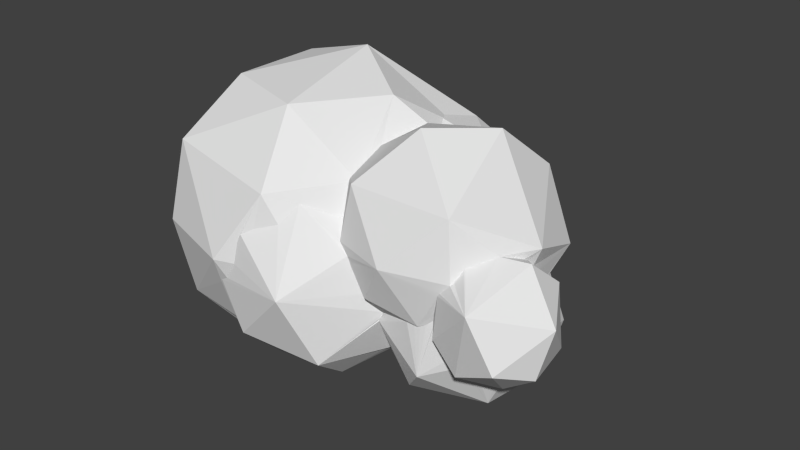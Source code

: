 # Source: Cloud9.blend  (saved by Blender 2.83.19; exported with 4.5.12 LTS)
import bpy
from mathutils import Matrix  # noqa: F401  (used for matrix-valued properties, if any)

bpy.ops.wm.read_factory_settings(use_empty=True)
scene = bpy.context.scene
scene.name = 'Scene'

# ---- collections
col_collection_1 = bpy.data.collections.new('Collection 1'); scene.collection.children.link(col_collection_1)

# ---- materials (node trees are filled in below, after node groups)
mat_material_001 = bpy.data.materials.new('Material.001')
mat_material_001.alpha_threshold = 0.0
mat_material_001.roughness = 0.5

# ---- material node trees
mat_material_001.use_nodes = True; mat_material_001.node_tree.nodes.clear()
_N = mat_material_001.node_tree.nodes; _L = mat_material_001.node_tree.links
n0 = _N.new('ShaderNodeOutputMaterial'); n0.name = 'Material Output'; n0.location = (300, 300)
n1 = _N.new('ShaderNodeBsdfDiffuse'); n1.name = 'Diffuse BSDF'; n1.location = (10, 300)
_L.new(n1.outputs[0], n0.inputs[0])
n0.is_active_output = True

# ---- world
world_world = bpy.data.worlds.new('World'); scene.world = world_world
world_world.color = (0.05088, 0.05088, 0.05088)
world_world.use_sun_shadow = False
world_world.sun_shadow_jitter_overblur = 0.0
world_world.cycles.sampling_method = 'MANUAL'
world_world.cycles.sample_map_resolution = 256

# ---- meshes
me_icosphere_005 = bpy.data.meshes.new('Icosphere.005')
me_icosphere_005.from_pydata([(0.4253, -0.309, -0.8507), (-0.07502, -0.2695, -0.999), (-0.5257, 5.96e-08, -0.8507), (0.4253, 0.1278, -0.8507), (0.3777, 0.2744, -0.8674), (0.3965, -0.3976, -0.7931), (0.3698, -0.3934, -0.8025), (0.3302, -0.4062, -0.8025), (0.1439, -0.5925, -0.7111), (-0.1625, 0.5, -0.8507), (0.7672, 0.4522, -0.9362), (0.4599, -0.04779, -0.8242), (0.2944, 0.3515, -0.8507), (0.3015, 0.3297, -0.8572), (0.06681, -0.7329, -0.6004), (0.03641, -0.8265, -0.4928), (-0.5215, -0.724, -0.5238), (0.4929, -0.3581, -0.7592), (0.3489, -0.4, -0.8078), (0.2004, -0.6829, -0.7103), (-0.8497, 0.2723, -0.5238), (0.4671, -0.06198, -0.8187), (0.1788, 0.5721, -0.7333), (0.1715, -0.962, -0.4475), (0.01951, -0.8326, -0.4765), (0.63, -0.6081, -0.7111), (0.5194, -0.3118, -0.7499), (-0.9511, -0.309, 1.863e-09), (-0.5878, -0.809, 1.863e-09), (0.9194, 0.08498, -0.8187), (0.6162, -0.1703, -0.7048), (0.1278, 0.8194, -0.5061), (0.1011, 0.7799, -0.5492), (0.1188, 0.7257, -0.6116), (-0.01446, -0.9372, -0.1805), (0.63, -0.2043, -0.7111), (0.5461, -0.2652, -0.7406), (-0.4669, 0.8923, -0.2375), (-0.9511, 0.309, 1.863e-09), (2.384e-07, -1.0, 1.863e-09), (0.7961, -0.2947, -0.572), (0.6508, -0.1892, -0.6829), (0.6223, -0.1807, -0.6958), (0.6203, -0.1807, -0.6963), (2.384e-07, 1.0, 1.863e-09), (0.09875, 0.9283, -0.1975), (0.09789, 0.9116, -0.2452), (0.4068, 0.9011, -0.6989), (0.8946, -0.4159, -0.509), (0.8911, -0.394, -0.5116), (0.6009, -0.1949, -0.7111), (0.6967, -0.8765, -0.4975), (-0.8475, 0.2792, 0.5238), (-0.5274, -0.7197, 0.5238), (1.256, 0.3297, -0.5614), (1.061, -0.01767, -0.6276), (0.9549, -0.1235, -0.6097), (0.8982, -0.2106, -0.5734), (0.8842, -0.2535, -0.5455), (0.1006, 0.9548, -0.1335), (1.0, 0.8998, -0.5598), (0.001105, -0.9456, -0.1553), (0.8924, -0.459, -0.4939), (0.8934, -0.4661, -0.4899), (0.8889, -0.3873, -0.5112), (0.5618, -1.052, -0.04741), (0.003618, 0.8923, 0.5238), (0.2764, -0.8506, 0.4472), (1.217, 0.1678, -0.5372), (1.151, 0.12, -0.5875), (1.096, 0.05151, -0.6183), (0.8879, -0.3841, -0.511), (0.8571, -0.2944, -0.5089), (0.1048, 0.9449, -0.1047), (0.838, 1.116, -0.1026), (0.05915, -0.957, -0.1183), (0.9554, -0.6253, -0.1908), (0.9471, -0.6319, -0.2165), (0.9475, -0.6281, -0.2102), (0.966, -0.6181, -0.1567), (0.9654, -0.6192, -0.1553), (-0.4253, 0.309, 0.8507), (-0.4253, -0.309, 0.8507), (0.1611, -0.923, 0.185), (0.1625, -0.5, 0.8507), (1.336, 0.5745, -0.145), (1.267, 0.2317, -0.4601), (0.1695, 0.9449, 1.863e-09), (0.1323, -0.957, 1.863e-09), (0.9672, -0.6189, -0.1567), (0.935, -0.7368, -0.02477), (0.8834, -0.6929, -0.0346), (0.1694, -0.9275, 0.1911), (0.2411, 0.8885, 0.2487), (0.1461, -0.9348, 0.1329), (0.6497, -0.5328, 0.5184), (0.6456, -0.5251, 0.5282), (0.6463, -0.5074, 0.5446), (0.6487, -0.5, 0.5501), (1.336, 0.2785, -0.145), (1.321, 0.2932, -0.2204), (1.308, 0.2345, -0.4962), (0.5854, 1.036, 0.2699), (0.9722, -0.6223, -0.1565), (0.3871, -0.8358, 0.2882), (0.4578, -0.7324, 0.4008), (0.3335, 0.8446, 0.3532), (0.4613, 0.6445, 0.5287), (0.08847, 0.2723, 0.9943), (0.2419, -0.8901, 0.2353), (0.4602, -0.7302, 0.4005), (0.6517, -0.3876, 0.5988), (0.5257, 0.0, 0.8507), (1.326, 0.2825, -0.06596), (1.331, 0.2747, -0.1041), (1.128, 0.7257, 0.2714), (1.249, -0.6906, -0.0953), (0.9978, -0.6346, -0.1441), (1.196, -0.6888, -0.09421), (0.8773, -0.6958, -0.01741), (0.7336, -0.706, 0.2498), (0.3396, 0.8422, 0.3564), (0.4449, 0.7072, 0.4794), (0.4579, -0.7318, 0.4008), (0.6518, -0.612, 0.3352), (0.6629, -0.578, 0.3931), (0.6447, -0.2517, 0.6464), (1.318, 0.313, -0.006227), (1.368, 0.2566, -0.0588), (1.328, 0.2675, -0.07803), (1.296, 0.356, 0.1712), (1.273, 0.3722, 0.2159), (0.6401, 0.669, 0.5474), (1.279, -0.6992, -0.08531), (1.11, -0.8313, 0.2581), (0.8218, -0.7217, 0.1377), (0.455, -0.7352, 0.3981), (0.7649, -0.7141, 0.2194), (0.7215, -0.6877, 0.2581), (0.6015, 0.388, 0.6296), (0.6363, 0.3402, 0.6296), (1.669, 0.1685, 0.197), (1.567, 0.1312, -0.02794), (1.536, 0.1534, -0.03019), (1.427, 0.2321, -0.02016), (1.229, 0.3952, 0.2581), (1.002, 0.3382, 0.5232), (0.9943, 0.3361, 0.5287), (1.289, -0.6881, -0.08501), (0.8049, -0.7262, 0.1893), (1.419, -0.7117, 0.1621), (0.8158, -0.7227, 0.1601), (0.7382, -0.703, 0.2409), (0.7981, -0.7217, 0.1955), (0.6374, 0.3297, 0.6314), (0.9629, 0.3297, 0.5389), (0.9708, 0.3329, 0.5361), (0.6652, -0.5936, 0.3352), (0.7762, -0.654, 0.5895), (0.7419, 0.04703, 0.7155), (0.7065, 0.0, 0.6528), (1.558, 0.1359, -0.02961), (1.156, 0.4087, 0.3333), (1.32, -0.6828, -0.06766), (1.431, -0.7117, 0.1817), (1.416, -0.7105, 0.1523), (0.9321, 0.3214, 0.5648), (0.7112, 0.09088, 0.621), (1.037, -0.3847, 0.8956), (1.57, 0.1256, -0.026), (1.672, -0.1255, 0.05006), (1.623, 0.04194, 0.05363), (1.62, 0.05072, 0.05294), (1.618, 0.05432, 0.05036), (1.44, 0.266, 0.5832), (1.322, -0.6825, -0.06669), (1.374, -0.6819, 0.01739), (1.373, -0.6674, -0.0197), (0.7919, 0.2198, 0.5648), (0.7366, 0.1692, 0.5701), (1.44, -0.6567, 0.5895), (1.672, -0.1257, 0.05011), (1.749, -0.2534, 0.3641), (1.699, -0.8514, 0.2101), (1.438, -0.7105, 0.1882), (1.382, -0.6716, -0.04862), (1.377, -0.6707, -0.02881), (1.324, -0.04297, 0.8639), (1.672, -0.1321, 0.05167), (1.711, -0.2713, 0.2581), (1.491, -0.7016, 0.2449), (1.403, -0.6751, -0.1239), (1.672, -0.1402, 0.05362), (1.706, -0.3109, 0.3033), (1.698, -0.2103, 0.1899), (1.857, -0.8217, -0.09538), (1.502, -0.6825, 0.2581), (1.528, -0.6251, 0.3244), (1.412, -0.7387, -0.09466), (1.674, -0.1654, 0.05976), (1.797, -0.4225, 0.363), (1.703, -0.3408, 0.3244), (1.703, -0.347, 0.3264), (1.59, -0.7727, -0.2355), (1.524, -0.6322, 0.3183), (1.42, -0.6757, -0.1698), (1.689, -0.1583, 0.04064), (1.627, -0.4767, 0.3615), (1.558, -0.6115, -0.2896), (1.432, -0.6735, -0.1843), (1.482, -0.662, -0.2204), (1.538, -0.6346, -0.267), (2.046, -0.5581, 0.1311), (1.637, -0.4872, 0.3771), (1.914, -0.2641, -0.1737), (1.709, -0.1616, 0.01739), (1.707, -0.1617, 0.02165), (1.863, -0.2501, 0.2064), (1.758, -0.5721, -0.3414), (1.593, -0.5804, -0.306), (1.639, -0.5114, -0.3332), (1.757, -0.2188, -0.1751), (1.745, -0.2015, -0.1229), (1.733, -0.1793, -0.03125), (1.664, -0.4771, -0.3332), (1.981, -0.6121, -0.1716), (1.749, -0.2132, -0.1559), (1.713, -0.4144, -0.3069), (1.733, -0.369, -0.2896), (1.75, -0.2147, -0.1601), (1.748, -0.3444, -0.2682), (1.757, -0.2816, -0.2204), (1.753, -0.2317, -0.1852), (1.582, -0.4451, -0.5877), (0.9831, -0.2106, -0.6663), (1.656, -0.05144, -0.571), (1.299, -0.7274, -0.3879), (1.212, -0.06784, -0.7416), (0.8943, -0.469, -0.4939), (1.135, -0.59, -0.5877), (1.693, 0.1213, -0.2708)], [], [(3, 0, 1), (1, 0, 5, 6, 18, 7, 8, 19), (1, 2, 9), (2, 1, 16), (3, 4, 13, 10, 11), (3, 11, 21, 30, 0), (1, 9, 12, 13, 4), (1, 19, 14, 15, 16), (5, 0, 17), (6, 5, 17, 26, 36, 35, 25, 18), (18, 19, 8), (9, 2, 20), (2, 16, 20), (12, 22, 47, 10, 13), (15, 14, 19, 23, 24), (24, 34, 61, 75, 39, 16, 15), (17, 0, 26), (18, 25, 19), (9, 20, 37), (20, 16, 27), (10, 29, 21), (9, 37, 31, 32, 33, 22), (26, 0, 36), (19, 25, 51), (19, 51, 23), (20, 27, 38), (27, 16, 28), (16, 39, 28), (21, 29, 40, 41, 42, 43, 30), (0, 30, 43, 50, 36), (31, 37, 44, 45, 46), (32, 31, 46, 59, 47), (24, 23, 34), (25, 35, 49), (23, 51, 65), (37, 20, 38), (38, 27, 52), (27, 28, 53), (28, 39, 53), (54, 29, 10), (40, 29, 55, 56, 57, 58, 72), (41, 40, 64, 49, 35), (41, 35, 42), (35, 50, 43), (45, 44, 87, 73, 59), (59, 46, 45), (23, 65, 61), (51, 25, 48, 62, 63), (44, 37, 66), (37, 38, 52), (27, 53, 52), (39, 67, 53), (54, 10, 60), (55, 29, 54, 68, 69, 70), (10, 47, 60), (64, 40, 72), (60, 47, 74), (65, 92, 94, 88, 75, 61), (76, 51, 63, 238, 77, 78), (79, 80, 65, 51, 76), (37, 52, 66), (52, 53, 82), (67, 39, 88, 94, 83, 92, 109, 104), (53, 67, 84), (54, 60, 85), (47, 59, 74), (73, 87, 93, 102, 59), (88, 39, 75), (89, 90, 91, 80, 79), (80, 91, 119, 135, 151, 149, 65), (106, 93, 87, 44, 66, 121), (66, 52, 81), (81, 52, 82), (82, 53, 84), (67, 95, 96, 97, 98, 84), (86, 54, 85, 99, 100, 101), (60, 74, 85), (74, 59, 102), (103, 90, 89), (136, 104, 109, 92, 65, 105), (65, 149, 105), (132, 107, 122, 66, 108), (108, 66, 81), (81, 82, 108), (82, 84, 108), (94, 92, 83), (95, 67, 104, 136, 105, 123, 110, 124, 125), (95, 125, 157, 138, 120, 158, 96), (96, 158, 97), (97, 158, 168, 126, 111, 98), (111, 112, 84), (99, 85, 130, 127, 113, 129, 114), (85, 74, 115), (74, 102, 115), (116, 133, 90, 103, 117, 118), (91, 90, 119), (105, 149, 153, 137, 152, 120, 138, 157, 124, 110), (106, 102, 93), (84, 112, 108), (111, 126, 159, 160, 112), (113, 128, 129), (130, 85, 115), (115, 102, 132), (90, 133, 134), (119, 90, 135), (121, 66, 122), (106, 121, 122, 107, 132, 102), (112, 140, 139, 132, 108), (123, 105, 110), (127, 141, 142, 143, 144, 128, 113), (130, 131, 145, 141, 127), (131, 115, 146, 162, 145), (146, 115, 132), (134, 133, 165, 150, 164, 184, 190), (147, 132, 139, 140, 154, 155, 156), (140, 112, 160, 167, 179, 154), (157, 125, 124), (143, 142, 161), (156, 166, 174, 162, 146, 147), (163, 133, 148), (137, 120, 152), (137, 153, 149, 151, 135, 90, 134, 120), (155, 154, 179, 178, 166), (166, 156, 155), (120, 134, 158), (159, 167, 160), (169, 142, 141, 170, 171, 172, 173), (174, 141, 145), (175, 133, 163), (150, 198, 183), (176, 198, 150), (177, 176, 165, 133, 175), (134, 180, 158), (158, 180, 168), (187, 159, 168), (166, 178, 179, 167, 159), (170, 141, 181), (141, 174, 182), (174, 166, 187), (164, 183, 204, 196, 190, 184), (134, 190, 180), (185, 198, 176, 177, 186), (187, 166, 159), (181, 141, 188), (141, 182, 202, 201, 193, 189), (182, 174, 187), (203, 183, 198), (168, 180, 187), (188, 141, 192), (189, 194, 199, 192, 141), (180, 182, 187), (203, 195, 183), (180, 190, 196, 204, 197, 213, 207, 182), (193, 200, 217, 194, 189), (195, 212, 183), (194, 217, 206), (201, 200, 193), (202, 182, 207, 213, 200, 201), (208, 203, 198, 209, 210, 211), (203, 218, 195), (197, 183, 213), (183, 212, 200), (209, 198, 205), (214, 215, 216, 206, 217), (218, 203, 208, 219, 220), (218, 225, 195), (225, 212, 195), (183, 200, 213), (214, 221, 222, 223, 215), (224, 218, 220), (212, 217, 200), (212, 214, 217), (222, 221, 226), (218, 224, 227, 228, 214), (225, 218, 214), (226, 221, 229), (214, 228, 230, 231, 232, 221), (225, 214, 212), (237, 233, 239), (237, 239, 234), (233, 237, 235), (239, 233, 236), (234, 239, 238), (237, 234, 56, 55, 70), (234, 238, 62, 48, 49, 64, 71, 72, 58, 57), (235, 237, 101), (236, 233, 219, 208, 211), (69, 237, 70), (56, 234, 57), (238, 239, 77), (233, 235, 230, 228, 227), (237, 69, 68, 86, 101), (239, 236, 77), (233, 227, 224, 220, 219), (235, 240, 231), (235, 101, 240), (77, 236, 118), (236, 210, 209, 205, 198, 191, 185, 186), (231, 240, 223, 222, 226, 229, 221, 232), (77, 117, 103, 89, 79, 76, 78), (236, 186, 177, 175, 163, 148, 133, 116, 118), (240, 172, 171, 216, 215, 223), (240, 144, 143, 161, 142, 169, 173), (240, 100, 99, 114, 129, 128, 144), (216, 171, 170, 181, 188, 192, 199, 206), (4, 3, 1), (7, 18, 8), (12, 9, 22), (11, 10, 21), (33, 47, 22), (32, 47, 33), (48, 25, 49), (50, 35, 36), (42, 35, 43), (34, 23, 61), (71, 64, 72), (68, 54, 86), (98, 111, 84), (131, 130, 115), (147, 146, 132), (126, 168, 159), (162, 174, 145), (164, 150, 183), (165, 176, 150), (191, 198, 185), (197, 204, 183), (199, 194, 206), (62, 238, 63), (211, 210, 236), (230, 235, 231), (117, 77, 118), (172, 240, 173), (100, 240, 101)])
me_icosphere_005.materials.append(mat_material_001)
me_icosphere_005.use_remesh_preserve_volume = False
me_icosphere_005.use_remesh_preserve_attributes = False
me_icosphere_005.use_mirror_vertex_groups = False
me_icosphere_005.update()

# ---- objects
ob_icosphere_005 = bpy.data.objects.new('Icosphere.005', me_icosphere_005)

# ---- transforms, parenting, visibility, modifiers, constraints
ob_icosphere_005.location = (-4.641, 1.417, -0.0482)
ob_icosphere_005.scale = (2.771, 2.771, 2.771)
ob_icosphere_005.lineart.crease_threshold = 0.0

# ---- collection membership
col_collection_1.objects.link(ob_icosphere_005)

# ---- scene / render settings (as saved in the file)
scene.frame_start = 1; scene.frame_end = 250; scene.frame_set(1)
scene.render.engine = 'CYCLES'
scene.render.resolution_percentage = 50
scene.render.dither_intensity = 0.0
scene.cycles.use_denoising = False
scene.cycles.samples = 10
scene.cycles.sampling_pattern = 'TABULATED_SOBOL'
scene.cycles.light_sampling_threshold = 0.0
scene.cycles.use_adaptive_sampling = False
scene.cycles.use_light_tree = False
scene.cycles.blur_glossy = 0.0
scene.cycles.pixel_filter_type = 'GAUSSIAN'
scene.cycles.sample_clamp_indirect = 0.0
scene.view_settings.view_transform = 'Standard'
bpy.context.view_layer.update()

# ---- added for rendering (the .blend has no active camera and no usable light): camera, sun
cam_auto = bpy.data.cameras.new('AutoCamera')
cam_auto.lens = 50.0
cam_auto.sensor_width = 36.0
cam_auto.clip_end = 1000.0
ob_auto_camera = bpy.data.objects.new('AutoCamera', cam_auto)
scene.collection.objects.link(ob_auto_camera)
ob_auto_camera.location = (7.64865, -11.421, 8.56323)
ob_auto_camera.rotation_euler = (1.09748, -7.21219e-08, 0.694738)
scene.camera = ob_auto_camera
light_auto_sun = bpy.data.lights.new('AutoSun', 'SUN')
light_auto_sun.energy = 3.0
light_auto_sun.angle = 0.0523599
ob_auto_sun = bpy.data.objects.new('AutoSun', light_auto_sun)
scene.collection.objects.link(ob_auto_sun)
ob_auto_sun.rotation_euler = (0.872665, 0.174533, 0.523599)
bpy.context.view_layer.update()
